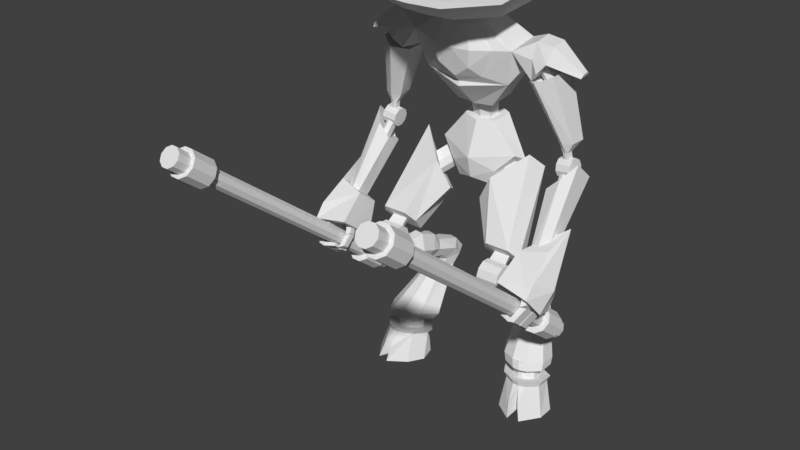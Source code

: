 # Source: manti.blend  (saved by Blender 2.79.0; exported with 4.5.12 LTS)
import bpy
from mathutils import Matrix  # noqa: F401  (used for matrix-valued properties, if any)

bpy.ops.wm.read_factory_settings(use_empty=True)
scene = bpy.context.scene
scene.name = 'Scene'

# ---- collections
col_collection_1 = bpy.data.collections.new('Collection 1'); scene.collection.children.link(col_collection_1)

# ---- world
world_world = bpy.data.worlds.new('World'); scene.world = world_world
world_world.color = (0.05088, 0.05088, 0.05088)
world_world.use_sun_shadow = False
world_world.sun_shadow_jitter_overblur = 0.0
world_world.cycles.sampling_method = 'MANUAL'

# ---- meshes
me_cylinder = bpy.data.meshes.new('Cylinder')
me_cylinder.from_pydata([(-0.8719, -1.458, -0.1945), (-0.7978, -1.186, -0.3704), (-0.8294, -1.5, -0.2427), (-0.75, -1.184, -0.348), (-0.594, -1.5, -0.06638), (-0.6129, -1.166, -0.1703), (-0.7036, -1.5, 0.1217), (-0.7212, -1.143, 0.01522), (-0.9289, -1.5, 0.2784), (-0.8727, -1.131, 0.09757), (-0.9522, -1.458, 0.09999), (-0.9498, -1.129, 0.103), (-1.071, -1.5, 0.2504), (-1.028, -1.131, 0.07151), (-1.232, -1.5, 0.01754), (-1.135, -1.143, -0.05407), (-1.228, -1.5, -0.1913), (-1.117, -1.166, -0.2547), (-0.8904, -1.5, -0.2548), (-0.8931, -1.184, -0.372), (-0.7658, -1.336, -0.3237), (-0.8767, -1.336, -0.3558), (-0.902, -1.299, 0.2278), (-1.015, -1.299, 0.2031), (-0.8757, -1.5, 0.001851), (-0.9192, -1.5, -0.01075), (-0.6549, -1.5, -0.2791), (-1.078, -1.5, -0.3626), (-0.7202, -1.129, -0.3943), (-0.7748, -1.131, -0.4198), (-0.564, -1.109, -0.1917), (-0.6874, -1.082, 0.0198), (-0.8601, -1.068, 0.1137), (-0.9481, -1.066, 0.1199), (-1.038, -1.068, 0.08399), (-1.159, -1.082, -0.0592), (-1.139, -1.109, -0.288), (-0.8834, -1.129, -0.4216), (-0.787, -1.126, -0.2886), (-0.8173, -1.127, -0.3027), (-0.7, -1.114, -0.1759), (-0.7687, -1.1, -0.05819), (-0.8648, -1.092, -0.005961), (-0.9137, -1.09, -0.002524), (-0.9635, -1.092, -0.02249), (-1.031, -1.1, -0.1021), (-1.02, -1.114, -0.2294), (-0.8777, -1.126, -0.3037), (-0.7771, -0.9641, -0.3192), (-0.8075, -0.9652, -0.3334), (-0.6902, -0.9529, -0.2065), (-0.7589, -0.9381, -0.08886), (-0.8549, -0.9303, -0.03663), (-0.9039, -0.929, -0.03319), (-0.9537, -0.9303, -0.05316), (-1.021, -0.9381, -0.1328), (-1.01, -0.9529, -0.2601), (-0.8679, -0.9641, -0.3344), (-0.7185, -0.9768, -0.4005), (-0.5667, -0.9572, -0.2038), (-0.6866, -0.9315, 0.001535), (-0.8543, -0.9178, 0.0927), (-0.9397, -0.9155, 0.0987), (-1.027, -0.9178, 0.06385), (-1.145, -0.9315, -0.07516), (-1.125, -0.9572, -0.2973), (-0.8769, -0.9768, -0.427), (-0.6759, -0.9164, -0.4593), (-0.5141, -0.8851, -0.2516), (-0.6419, -0.8457, -0.03564), (-0.8207, -0.8254, 0.05992), (-0.9117, -0.8222, 0.066), (-1.004, -0.8263, 0.02904), (-1.131, -0.8481, -0.1178), (-1.109, -0.8881, -0.3517), (-0.8448, -0.9172, -0.4877), (-0.6322, -0.3109, -0.7179), (-0.5609, -0.3276, -0.598), (-0.6264, -0.3276, -0.4399), (-0.7131, -0.3278, -0.3879), (-0.799, -0.3283, -0.4077), (-0.8549, -0.3288, -0.4926), (-0.8392, -0.3291, -0.6622), (-0.7112, -0.3113, -0.7362), (-0.8697, 0.4009, 0.2323), (-0.6079, 0.4009, 0.2323), (-0.8697, 0.31, 0.2655), (-0.6079, 0.31, 0.2655), (-0.8697, 0.256, 0.3457), (-0.6079, 0.256, 0.3457), (-0.8697, 0.2595, 0.4424), (-0.6079, 0.2595, 0.4424), (-0.8697, 0.3191, 0.5186), (-0.6079, 0.3191, 0.5186), (-0.8697, 0.4121, 0.5452), (-0.6079, 0.4121, 0.5452), (-0.8697, 0.503, 0.512), (-0.6079, 0.503, 0.512), (-0.8697, 0.557, 0.4318), (-0.6079, 0.557, 0.4318), (-0.8697, 0.5536, 0.3351), (-0.6079, 0.5536, 0.3351), (-0.8697, 0.494, 0.2589), (-0.6079, 0.494, 0.2589), (-0.5895, -0.1581, -0.8162), (-0.5056, -0.1777, -0.6467), (-0.5827, -0.2119, -0.4809), (-0.6848, -0.2121, -0.3829), (-0.786, -0.2127, -0.4202), (-0.8519, -0.2133, -0.5801), (-0.8334, -0.1794, -0.7574), (-0.6826, -0.1585, -0.8505), (-0.596, -0.01589, -0.6964), (-0.4937, -0.06109, -0.5476), (-0.5652, -0.1238, -0.389), (-0.6702, -0.1363, -0.3117), (-0.7814, -0.1339, -0.3307), (-0.8608, -0.1174, -0.4396), (-0.8616, -0.04007, -0.6794), (-0.6982, -0.01367, -0.7139), (-0.6169, 0.09272, -0.3714), (-0.5311, 0.01829, -0.2827), (-0.588, -0.07188, -0.1917), (-0.6732, -0.1024, -0.1381), (-0.7648, -0.09535, -0.1493), (-0.8315, -0.0532, -0.2215), (-0.8277, 0.04104, -0.319), (-0.7011, 0.09918, -0.3817), (-0.6048, 0.2057, -0.2634), (-0.5026, 0.07316, -0.1399), (-0.5703, -0.03866, -0.03918), (-0.6718, -0.07765, 0.022), (-0.7809, -0.06873, 0.00924), (-0.8602, -0.01494, -0.07311), (-0.8557, 0.1021, -0.1812), (-0.705, 0.2139, -0.2751), (-0.6093, 0.3037, -0.02804), (-0.4963, 0.148, 0.06756), (-0.5712, 0.01213, 0.1342), (-0.6835, -0.04057, 0.1842), (-0.804, -0.02876, 0.1741), (-0.8918, 0.04352, 0.1071), (-0.8868, 0.1862, 0.03458), (-0.7201, 0.3145, -0.0374), (-0.6338, 0.2866, 0.1856), (-0.536, 0.1912, 0.2539), (-0.6008, 0.07922, 0.3189), (-0.6979, 0.03654, 0.3653), (-0.8022, 0.04613, 0.3558), (-0.8782, 0.1047, 0.2936), (-0.8738, 0.2223, 0.2231), (-0.7297, 0.2954, 0.1769), (-0.608, 0.253, 0.3414), (-0.6516, 0.2083, 0.4408), (-0.7182, 0.201, 0.4905), (-0.7904, 0.2029, 0.4808), (-0.8436, 0.2132, 0.4149), (-0.8419, 0.2589, 0.3099), (-0.6767, 0.2866, 0.3106), (-0.6347, 0.299, 0.3618), (-0.6516, 0.2918, 0.4604), (-0.7182, 0.3233, 0.5037), (-0.7904, 0.3211, 0.4992), (-0.8436, 0.286, 0.4347), (-0.7994, 0.2862, 0.3317), (-0.743, 0.2846, 0.3075), (-0.8082, 0.468, 0.3018), (-0.7994, 0.5561, 0.1908), (-0.6528, 0.468, 0.3018), (-0.658, 0.5561, 0.1908), (-0.623, 0.528, 0.3555), (-0.6309, 0.6161, 0.2445), (-0.8379, 0.528, 0.3555), (-0.5368, 0.4546, 0.09686), (-0.912, 0.4546, 0.09686), (-0.3745, 0.8714, -0.3068), (-0.6984, 1.095, -0.4743), (-0.4944, 0.6219, 0.2464), (-0.5752, 0.7386, 0.3508), (-0.6066, 0.6247, 0.2492), (-0.8736, 0.7386, 0.3508), (-0.9544, 0.6219, 0.2464), (-0.8265, 0.6161, 0.2445), (-0.3694, 1.348, 0.01908), (-0.2059, 1.038, -0.02886), (-0.8082, 1.47, -0.4031), (-0.6994, 1.628, -0.2454), (-0.464, 1.08, -0.192), (-0.5856, 1.183, -0.2841), (-0.4421, 1.167, -0.1451), (-0.4625, 1.257, -0.1395), (-0.5592, 1.34, -0.2128), (-0.5911, 1.293, -0.258), (-0.3509, 1.18, -0.3474), (-0.4725, 1.283, -0.4395), (-0.329, 1.267, -0.3005), (-0.3494, 1.357, -0.2949), (-0.4461, 1.44, -0.3681), (-0.478, 1.393, -0.4134), (-0.2927, 1.062, -0.4053), (-0.5467, 1.28, -0.5195), (-0.247, 1.123, -0.2553), (-0.2897, 1.331, -0.1842), (-0.4916, 1.542, -0.275), (-0.5582, 1.48, -0.3952), (-0.208, 1.891, -0.2823), (-0.2338, 1.932, -0.5038), (-0.2375, 2.106, -0.1654), (-0.2719, 2.173, -0.4494), (-0.5396, 2.457, -0.00482), (-0.5396, 2.537, -0.3849), (-0.6295, 2.871, 0.09957), (-0.6295, 2.936, -0.3004), (-0.1959, 2.64, 0.2527), (-0.2919, 2.529, 0.1283), (-0.4445, 2.854, 0.1674), (-0.228, 2.844, 0.2876), (-0.2433, 2.554, -0.5785), (-0.2288, 2.954, -0.4998), (-0.1523, 2.194, -0.5281), (-0.3075, 3.123, 0.1032), (-0.2913, 3.174, -0.1895), (-0.1446, 3.204, -0.3513), (-0.1441, 3.097, 0.2219), (-0.2281, 3.112, 0.1529), (-0.8868, 3.044, -0.1822), (-0.8868, 3.011, 0.0156), (-0.2127, 3.132, 0.05127), (-0.2014, 3.167, -0.1517), (-0.0997, 3.188, -0.2639), (-0.09934, 3.114, 0.1336), (-0.8571, 2.645, -0.2836), (-0.2128, 3.027, 0.03173), (-0.2016, 3.062, -0.1712), (-0.09983, 3.083, -0.2834), (-0.09947, 3.009, 0.1141), (-0.8571, 2.595, 0.04853), (-0.6864, 2.654, -0.04799), (-0.6864, 2.692, -0.2561), (-1.048, 2.814, 0.09282), (-1.077, 2.989, 0.005082), (-1.077, 3.019, -0.1807), (-1.048, 2.88, -0.313), (-0.8915, 2.645, -0.03756), (-0.8915, 2.677, -0.23), (-1.013, 2.79, -0.01303), (-1.013, 2.822, -0.2055), (-0.9523, 2.755, -0.2561), (-0.9523, 2.712, 0.01309), (-0.9523, 2.768, -0.3564), (-0.9523, 2.699, 0.1194), (-0.872, 2.867, -0.2571), (-0.872, 2.827, 0.07765), (-0.8227, 2.702, -0.02841), (-0.8227, 2.733, -0.2209), (-0.9443, 2.847, -0.003886), (-0.9443, 2.878, -0.1963), (-0.8835, 2.768, 0.02224), (-0.8835, 2.812, -0.247), (-1.378, 2.702, -0.05183), (-1.389, 2.744, -0.08398), (-1.389, 2.755, -0.1521), (-1.378, 2.727, -0.2005), (-0.8425, 2.73, -0.05582), (-0.8425, 2.751, -0.1854), (-0.9245, 2.828, -0.0393), (-0.9245, 2.849, -0.1689), (-0.8835, 2.775, -0.0217), (-0.8835, 2.804, -0.203), (-0.9495, 2.56, -0.07715), (-0.9589, 2.578, -0.2069), (-1.068, 2.608, -0.0614), (-1.077, 2.626, -0.1912), (-1.007, 2.581, -0.04339), (-1.02, 2.606, -0.2249), (-0.7943, 2.569, -0.008047), (-0.8142, 2.586, -0.3094), (-1.116, 2.691, 0.05336), (-1.138, 2.717, -0.2726), (-0.9538, 2.61, 0.1486), (-0.9911, 2.645, -0.4169), (-1.081, 1.913, -0.1931), (-1.098, 1.923, -0.3684), (-1.276, 1.929, -0.1693), (-1.293, 1.939, -0.3412), (-1.173, 1.917, -0.1211), (-1.201, 1.935, -0.4149), (-1.24, 1.693, -0.2588), (-1.204, 1.691, -0.2685), (-1.172, 1.683, -0.2699), (-1.166, 1.676, -0.1986), (-1.197, 1.679, -0.1871), (-1.234, 1.687, -0.1889), (-1.189, 1.813, -0.2647), (-1.181, 1.802, -0.1756), (-1.22, 1.816, -0.2487), (-1.214, 1.809, -0.1788), (-1.152, 1.806, -0.2597), (-1.146, 1.799, -0.1884), (-1.293, 1.644, -0.3425), (-1.119, 1.621, -0.3452), (-1.302, 1.575, -0.3259), (-1.128, 1.552, -0.3286), (-1.308, 1.53, -0.2719), (-1.133, 1.506, -0.2746), (-1.307, 1.524, -0.2011), (-1.133, 1.501, -0.2038), (-1.301, 1.561, -0.1405), (-1.127, 1.537, -0.1432), (-1.292, 1.626, -0.1133), (-1.118, 1.602, -0.116), (-1.283, 1.694, -0.1299), (-1.109, 1.671, -0.1326), (-1.278, 1.74, -0.1839), (-1.103, 1.717, -0.1866), (-1.279, 1.746, -0.2547), (-1.104, 1.722, -0.2574), (-1.284, 1.709, -0.3153), (-1.11, 1.686, -0.318), (-1.249, 1.582, -0.002788), (-1.291, 0.8372, 0.4805), (-1.097, 1.432, 0.01428), (-1.216, 0.8153, 0.4714), (-1.09, 1.357, -0.1587), (-1.232, 0.6939, 0.3063), (-1.236, 1.324, -0.2776), (-1.326, 0.693, 0.2889), (-1.39, 1.526, -0.3688), (-1.388, 0.7417, 0.3389), (-1.367, 1.724, -0.1552), (-1.379, 0.8153, 0.4388), (-1.223, 1.447, -0.02175), (-1.174, 1.428, -0.04032), (-1.181, 1.377, -0.1099), (-1.233, 1.368, -0.1285), (-1.273, 1.39, -0.1053), (-1.267, 1.435, -0.04498), (-1.205, 1.609, -0.143), (-1.156, 1.591, -0.1616), (-1.163, 1.539, -0.2312), (-1.215, 1.531, -0.2498), (-1.255, 1.553, -0.2265), (-1.25, 1.597, -0.1662), (-1.118, 0.6887, 0.2505), (-1.079, 0.3129, 0.4081), (-1.118, 0.8923, 0.5128), (-1.079, 0.6461, 0.8376), (-1.442, 0.7605, 0.181), (-1.48, 0.255, 0.453), (-1.442, 0.964, 0.4434), (-1.48, 0.5882, 0.8825), (-0.121, 3.036, -0.01857), (-0.1145, 3.056, -0.1346), (-0.05636, 3.068, -0.1988), (-0.05615, 3.025, 0.02851), (-0.1206, 3.309, 0.03237), (-0.1141, 3.329, -0.0837), (-0.05597, 3.341, -0.1479), (-0.05577, 3.299, 0.07945), (-0.3143, 3.278, 0.681), (-0.3154, 3.368, -0.8019), (-0.6268, 3.343, -0.3833), (-0.6612, 3.3, 0.3739), (-0.3952, 3.472, 1.003), (-0.7969, 3.595, -0.3366), (-0.3967, 3.643, -0.8634), (-0.8412, 3.511, 0.6173), (-0.3213, 3.502, 0.8492), (-0.6485, 3.582, -0.2417), (-0.3225, 3.614, -0.6708), (-0.6846, 3.528, 0.5353), (-0.3219, 3.359, 0.7586), (-0.6491, 3.414, -0.3559), (-0.323, 3.435, -0.7943), (-0.6851, 3.378, 0.4369), (-0.1165, 1.891, -0.3212), (-0.1309, 1.922, -0.4446), (-0.133, 2.116, -0.2559), (-0.1522, 2.155, -0.4144), (-0.08542, 2.168, -0.4583), (-1.122, 0.3584, 0.4866), (-1.436, 0.3197, 0.5166), (-1.436, 0.5427, 0.8041), (-1.122, 0.5815, 0.7741), (-1.17, 0.5989, 0.4129), (-1.419, 0.5989, 0.4129), (-1.419, 0.7547, 0.6137), (-1.17, 0.7547, 0.6137), (-1.549, 0.3671, 0.7101), (-1.486, 0.4184, 0.3349), (-1.486, 0.7433, 0.7537), (-1.48, 1.108, 0.08803), (-1.596, 0.5939, 0.5342), (-1.296, 0.1174, 0.2769), (-1.296, 1.931, 2.615), (-1.234, 1.93, 2.616), (-1.234, 0.1161, 0.2779), (-1.185, 1.9, 2.639), (-1.185, 0.0861, 0.3012), (-1.167, 1.853, 2.676), (-1.167, 0.03885, 0.3378), (-1.188, 1.806, 2.712), (-1.188, -0.007606, 0.3739), (-1.239, 1.778, 2.733), (-1.239, -0.03553, 0.3955), (-1.301, 1.779, 2.732), (-1.301, -0.03426, 0.3945), (-1.351, 1.809, 2.709), (-1.351, -0.004277, 0.3713), (-1.369, 1.857, 2.673), (-1.369, 0.04297, 0.3346), (-1.348, 1.903, 2.636), (-1.348, 0.08943, 0.2986), (-1.303, -0.07046, -0.0004326), (-1.227, -0.07202, 0.0007744), (-1.127, -0.08732, 0.01265), (-1.166, -0.1087, 0.02923), (-1.211, -0.03645, -0.02682), (-1.144, -0.1665, 0.07407), (-1.17, -0.2233, 0.1182), (-1.233, -0.2575, 0.1447), (-1.404, -0.08167, 0.008263), (-1.366, -0.1046, 0.02607), (-1.309, -0.256, 0.1435), (-1.391, -0.1615, 0.07017), (-1.439, -0.1605, 0.06941), (-1.369, -0.2193, 0.115), (-1.219, -0.2937, 0.1727), (-1.132, -0.2463, 0.136), (-1.211, 2.187, 2.839), (-1.316, 2.189, 2.838), (-1.316, 1.984, 2.574), (-1.127, 2.136, 2.879), (-1.097, 2.056, 2.941), (-1.132, 1.977, 3.002), (-1.219, 1.93, 3.039), (-1.325, 1.932, 3.037), (-1.409, 1.983, 2.998), (-1.439, 2.063, 2.936), (-1.404, 2.142, 2.874), (-1.211, 1.982, 2.575), (-1.127, 1.931, 2.615), (-1.097, 1.851, 2.677), (-1.132, 1.772, 2.738), (-1.219, 1.725, 2.775), (-1.325, 1.727, 2.773), (-1.409, 1.778, 2.734), (-1.439, 1.858, 2.671), (-1.404, 1.937, 2.61), (-1.316, -0.03429, -0.02849), (-1.211, 0.1684, 0.2373), (-1.127, 0.1176, 0.2768), (-1.097, -0.1675, 0.07483), (-1.097, 0.03742, 0.3389), (-1.132, -0.0414, 0.4001), (-1.219, -0.08878, 0.4368), (-1.325, -0.2915, 0.1711), (-1.325, -0.08663, 0.4352), (-1.409, -0.2407, 0.1316), (-1.409, -0.03575, 0.3957), (-1.439, 0.0444, 0.3335), (-1.404, 0.1232, 0.2724), (-1.316, 0.1706, 0.2356), (-1.227, 2.152, 2.867), (-1.303, 2.153, 2.866), (-1.166, 2.115, 2.895), (-1.144, 2.057, 2.94), (-1.17, 2.0, 2.984), (-1.233, 1.966, 3.011), (-1.309, 1.968, 3.01), (-1.369, 2.004, 2.981), (-1.391, 2.062, 2.936), (-1.366, 2.119, 2.892), (-1.303, -0.1788, -0.1401), (-1.227, -0.1804, -0.1389), (-1.166, -0.2171, -0.1104), (-1.144, -0.2749, -0.06561), (-1.17, -0.3317, -0.02151), (-1.233, -0.3659, 0.004992), (-1.309, -0.3643, 0.003786), (-1.369, -0.3276, -0.02467), (-1.391, -0.2698, -0.06951), (-1.366, -0.213, -0.1136), (-1.227, 2.26, 3.007), (-1.303, 2.261, 3.005), (-1.166, 2.223, 3.035), (-1.144, 2.165, 3.08), (-1.17, 2.109, 3.124), (-1.233, 2.074, 3.15), (-1.309, 2.076, 3.149), (-1.369, 2.113, 3.121), (-1.391, 2.17, 3.076), (-1.366, 2.227, 3.032), (-1.443, 0.4954, 0.8192), (-1.354, 0.8061, 0.5782), (-1.443, 0.4014, 0.6982), (-1.354, 0.7122, 0.4571), (-1.385, 0.4635, 0.844), (-1.296, 0.7743, 0.6029), (-1.385, 0.3696, 0.7229), (-1.296, 0.6803, 0.4818), (-1.382, 0.3232, 0.9461), (-1.461, 0.4706, 0.8385), (-1.382, 0.2358, 0.8334), (-1.461, 0.3767, 0.7174), (-1.308, 0.3134, 0.9538), (-1.387, 0.4607, 0.8461), (-1.308, 0.2259, 0.841), (-1.387, 0.3668, 0.725), (-1.18, 0.3285, 0.9019), (-1.306, 0.3068, 0.9429), (-1.18, 0.2799, 0.8393), (-1.306, 0.2348, 0.8501), (-1.182, 0.356, 0.8806), (-1.328, 0.3449, 0.9133), (-1.182, 0.3074, 0.8179), (-1.328, 0.273, 0.8205), (-1.443, 0.3938, 0.6884), (-1.354, 0.7045, 0.4473), (-1.443, 0.2999, 0.5673), (-1.354, 0.6106, 0.3262), (-1.385, 0.362, 0.7131), (-1.296, 0.6727, 0.472), (-1.385, 0.268, 0.592), (-1.296, 0.5788, 0.3509), (-1.382, 0.2217, 0.8152), (-1.461, 0.369, 0.7076), (-1.382, 0.1342, 0.7025), (-1.461, 0.2751, 0.5865), (-1.308, 0.2118, 0.8229), (-1.387, 0.3592, 0.7152), (-1.308, 0.1243, 0.7101), (-1.387, 0.2652, 0.5941), (-1.18, 0.227, 0.771), (-1.306, 0.2053, 0.812), (-1.18, 0.1784, 0.7084), (-1.306, 0.1333, 0.7192), (-1.182, 0.2544, 0.7497), (-1.328, 0.2434, 0.7824), (-1.182, 0.2059, 0.687), (-1.328, 0.1714, 0.6896), (-1.101, 0.3949, 0.6456), (-1.216, 0.6239, 0.468), (-1.101, 0.446, 0.7114), (-1.216, 0.675, 0.5338), (-1.155, 0.3668, 0.6675), (-1.271, 0.5958, 0.4898), (-1.155, 0.4179, 0.7333), (-1.271, 0.6468, 0.5556), (-1.115, 0.266, 0.7493), (-1.096, 0.3896, 0.6498), (-1.115, 0.3135, 0.8106), (-1.096, 0.4407, 0.7156), (-1.18, 0.2362, 0.7724), (-1.16, 0.3599, 0.6728), (-1.18, 0.2838, 0.8337), (-1.16, 0.4109, 0.7386), (0.8719, -1.458, -0.1945), (0.7978, -1.186, -0.3704), (0.8294, -1.5, -0.2427), (0.75, -1.184, -0.348), (0.594, -1.5, -0.06638), (0.6129, -1.166, -0.1703), (0.7036, -1.5, 0.1217), (0.7212, -1.143, 0.01522), (0.9289, -1.5, 0.2784), (0.8727, -1.131, 0.09757), (0.9522, -1.458, 0.09999), (0.9498, -1.129, 0.103), (1.071, -1.5, 0.2504), (1.028, -1.131, 0.07151), (1.232, -1.5, 0.01754), (1.135, -1.143, -0.05407), (1.228, -1.5, -0.1913), (1.117, -1.166, -0.2547), (0.8904, -1.5, -0.2548), (0.8931, -1.184, -0.372), (0.7658, -1.336, -0.3237), (0.8767, -1.336, -0.3558), (0.902, -1.299, 0.2278), (1.015, -1.299, 0.2031), (0.8757, -1.5, 0.001851), (0.9192, -1.5, -0.01075), (0.6549, -1.5, -0.2791), (1.078, -1.5, -0.3626), (0.7202, -1.129, -0.3943), (0.7748, -1.131, -0.4198), (0.564, -1.109, -0.1917), (0.6874, -1.082, 0.0198), (0.8601, -1.068, 0.1137), (0.9481, -1.066, 0.1199), (1.038, -1.068, 0.08399), (1.159, -1.082, -0.0592), (1.139, -1.109, -0.288), (0.8834, -1.129, -0.4216), (0.787, -1.126, -0.2886), (0.8173, -1.127, -0.3027), (0.7, -1.114, -0.1759), (0.7687, -1.1, -0.05819), (0.8648, -1.092, -0.005961), (0.9137, -1.09, -0.002524), (0.9635, -1.092, -0.02249), (1.031, -1.1, -0.1021), (1.02, -1.114, -0.2294), (0.8777, -1.126, -0.3037), (0.7771, -0.9641, -0.3192), (0.8075, -0.9652, -0.3334), (0.6902, -0.9529, -0.2065), (0.7589, -0.9381, -0.08886), (0.8549, -0.9303, -0.03663), (0.9039, -0.929, -0.03319), (0.9537, -0.9303, -0.05316), (1.021, -0.9381, -0.1328), (1.01, -0.9529, -0.2601), (0.8679, -0.9641, -0.3344), (0.7185, -0.9768, -0.4005), (0.5667, -0.9572, -0.2038), (0.6866, -0.9315, 0.001535), (0.8543, -0.9178, 0.0927), (0.9397, -0.9155, 0.0987), (1.027, -0.9178, 0.06385), (1.145, -0.9315, -0.07516), (1.125, -0.9572, -0.2973), (0.8769, -0.9768, -0.427), (0.6759, -0.9164, -0.4593), (0.5141, -0.8851, -0.2516), (0.6419, -0.8457, -0.03564), (0.8207, -0.8254, 0.05992), (0.9117, -0.8222, 0.066), (1.004, -0.8263, 0.02904), (1.131, -0.8481, -0.1178), (1.109, -0.8881, -0.3517), (0.8448, -0.9172, -0.4877), (0.6322, -0.3109, -0.7179), (0.5609, -0.3276, -0.598), (0.6264, -0.3276, -0.4399), (0.7131, -0.3278, -0.3879), (0.799, -0.3283, -0.4077), (0.8549, -0.3288, -0.4926), (0.8392, -0.3291, -0.6622), (0.7112, -0.3113, -0.7362), (0.8697, 0.4009, 0.2323), (0.6079, 0.4009, 0.2323), (0.8697, 0.31, 0.2655), (0.6079, 0.31, 0.2655), (0.8697, 0.256, 0.3457), (0.6079, 0.256, 0.3457), (0.8697, 0.2595, 0.4424), (0.6079, 0.2595, 0.4424), (0.8697, 0.3191, 0.5186), (0.6079, 0.3191, 0.5186), (0.8697, 0.4121, 0.5452), (0.6079, 0.4121, 0.5452), (0.8697, 0.503, 0.512), (0.6079, 0.503, 0.512), (0.8697, 0.557, 0.4318), (0.6079, 0.557, 0.4318), (0.8697, 0.5536, 0.3351), (0.6079, 0.5536, 0.3351), (0.8697, 0.494, 0.2589), (0.6079, 0.494, 0.2589), (0.5895, -0.1581, -0.8162), (0.5056, -0.1777, -0.6467), (0.5827, -0.2119, -0.4809), (0.6848, -0.2121, -0.3829), (0.786, -0.2127, -0.4202), (0.8519, -0.2133, -0.5801), (0.8334, -0.1794, -0.7574), (0.6826, -0.1585, -0.8505), (0.596, -0.01589, -0.6964), (0.4937, -0.06109, -0.5476), (0.5652, -0.1238, -0.389), (0.6702, -0.1363, -0.3117), (0.7814, -0.1339, -0.3307), (0.8608, -0.1174, -0.4396), (0.8616, -0.04007, -0.6794), (0.6982, -0.01367, -0.7139), (0.6169, 0.09272, -0.3714), (0.5311, 0.01829, -0.2827), (0.588, -0.07188, -0.1917), (0.6732, -0.1024, -0.1381), (0.7648, -0.09535, -0.1493), (0.8315, -0.0532, -0.2215), (0.8277, 0.04104, -0.319), (0.7011, 0.09918, -0.3817), (0.6048, 0.2057, -0.2634), (0.5026, 0.07316, -0.1399), (0.5703, -0.03866, -0.03918), (0.6718, -0.07765, 0.022), (0.7809, -0.06873, 0.00924), (0.8602, -0.01494, -0.07311), (0.8557, 0.1021, -0.1812), (0.705, 0.2139, -0.2751), (0.6093, 0.3037, -0.02804), (0.4963, 0.148, 0.06756), (0.5712, 0.01213, 0.1342), (0.6835, -0.04057, 0.1842), (0.804, -0.02876, 0.1741), (0.8918, 0.04352, 0.1071), (0.8868, 0.1862, 0.03458), (0.7201, 0.3145, -0.0374), (0.6338, 0.2866, 0.1856), (0.536, 0.1912, 0.2539), (0.6008, 0.07922, 0.3189), (0.6979, 0.03654, 0.3653), (0.8022, 0.04613, 0.3558), (0.8782, 0.1047, 0.2936), (0.8738, 0.2223, 0.2231), (0.7297, 0.2954, 0.1769), (0.608, 0.253, 0.3414), (0.6516, 0.2083, 0.4408), (0.7182, 0.201, 0.4905), (0.7904, 0.2029, 0.4808), (0.8436, 0.2132, 0.4149), (0.8419, 0.2589, 0.3099), (0.6767, 0.2866, 0.3106), (0.6347, 0.299, 0.3618), (0.6516, 0.2918, 0.4604), (0.7182, 0.3233, 0.5037), (0.7904, 0.3211, 0.4992), (0.8436, 0.286, 0.4347), (0.7994, 0.2862, 0.3317), (0.743, 0.2846, 0.3075), (0.8082, 0.468, 0.3018), (0.7994, 0.5561, 0.1908), (0.6528, 0.468, 0.3018), (0.658, 0.5561, 0.1908), (0.623, 0.528, 0.3555), (0.6309, 0.6161, 0.2445), (0.8379, 0.528, 0.3555), (0.5368, 0.4546, 0.09686), (0.912, 0.4546, 0.09686), (0.3745, 0.8714, -0.3068), (0.6984, 1.095, -0.4743), (0.4944, 0.6219, 0.2464), (0.5752, 0.7386, 0.3508), (0.6066, 0.6247, 0.2492), (0.8736, 0.7386, 0.3508), (0.9544, 0.6219, 0.2464), (0.8265, 0.6161, 0.2445), (0.3694, 1.348, 0.01908), (0.2059, 1.038, -0.02886), (0.8082, 1.47, -0.4031), (0.6994, 1.628, -0.2454), (0.464, 1.08, -0.192), (0.5856, 1.183, -0.2841), (0.4421, 1.167, -0.1451), (0.4625, 1.257, -0.1395), (0.5592, 1.34, -0.2128), (0.5911, 1.293, -0.258), (0.3509, 1.18, -0.3474), (0.4725, 1.283, -0.4395), (0.329, 1.267, -0.3005), (0.3494, 1.357, -0.2949), (0.4461, 1.44, -0.3681), (0.478, 1.393, -0.4134), (0.2927, 1.062, -0.4053), (0.5467, 1.28, -0.5195), (0.247, 1.123, -0.2553), (0.2897, 1.331, -0.1842), (0.4916, 1.542, -0.275), (0.5582, 1.48, -0.3952), (0.0, 1.388, -0.6825), (0.0, 1.711, -0.7053), (0.0, 1.205, -0.123), (0.0, 1.458, -0.06163), (0.208, 1.891, -0.2823), (0.2338, 1.932, -0.5038), (0.0, 1.865, -0.2064), (0.0, 1.959, -0.5941), (0.2375, 2.106, -0.1654), (0.2719, 2.173, -0.4494), (0.0, 2.089, -0.1462), (0.0, 2.204, -0.5542), (0.5396, 2.457, -0.00482), (0.5396, 2.537, -0.3849), (0.0, 2.371, 0.1548), (0.0, 2.556, -0.6163), (0.0, 2.952, -0.5387), (0.6295, 2.871, 0.09957), (0.6295, 2.936, -0.3004), (0.0, 2.836, 0.3005), (0.0, 2.504, 0.2144), (0.0, 2.422, 0.1322), (0.1959, 2.64, 0.2527), (0.2919, 2.529, 0.1283), (0.4445, 2.854, 0.1674), (0.228, 2.844, 0.2876), (0.2433, 2.554, -0.5785), (0.2288, 2.954, -0.4998), (0.1523, 2.194, -0.5281), (0.3075, 3.123, 0.1032), (0.2913, 3.174, -0.1895), (0.1446, 3.204, -0.3513), (0.0, 3.21, -0.3638), (0.0, 3.094, 0.2314), (0.1441, 3.097, 0.2219), (0.2281, 3.112, 0.1529), (0.8868, 3.044, -0.1822), (0.8868, 3.011, 0.0156), (0.2127, 3.132, 0.05127), (0.2014, 3.167, -0.1517), (0.0997, 3.188, -0.2639), (0.0, 3.192, -0.2726), (0.0, 3.112, 0.1401), (0.09934, 3.114, 0.1336), (0.8571, 2.645, -0.2836), (0.2128, 3.027, 0.03173), (0.2016, 3.062, -0.1712), (0.09983, 3.083, -0.2834), (0.0, 3.087, -0.2922), (0.0, 3.007, 0.1206), (0.09947, 3.009, 0.1141), (0.8571, 2.595, 0.04853), (0.6864, 2.654, -0.04799), (0.6864, 2.692, -0.2561), (1.048, 2.814, 0.09282), (1.077, 2.989, 0.005082), (1.077, 3.019, -0.1807), (1.048, 2.88, -0.313), (0.8915, 2.645, -0.03756), (0.8915, 2.677, -0.23), (1.013, 2.79, -0.01303), (1.013, 2.822, -0.2055), (0.9523, 2.755, -0.2561), (0.9523, 2.712, 0.01309), (0.9523, 2.768, -0.3564), (0.9523, 2.699, 0.1194), (0.872, 2.867, -0.2571), (0.872, 2.827, 0.07765), (0.8227, 2.702, -0.02841), (0.8227, 2.733, -0.2209), (0.9443, 2.847, -0.003886), (0.9443, 2.878, -0.1963), (0.8835, 2.768, 0.02224), (0.8835, 2.812, -0.247), (1.378, 2.702, -0.05183), (1.389, 2.744, -0.08398), (1.389, 2.755, -0.1521), (1.378, 2.727, -0.2005), (0.8425, 2.73, -0.05582), (0.8425, 2.751, -0.1854), (0.9245, 2.828, -0.0393), (0.9245, 2.849, -0.1689), (0.8835, 2.775, -0.0217), (0.8835, 2.804, -0.203), (0.9495, 2.56, -0.07715), (0.9589, 2.578, -0.2069), (1.068, 2.608, -0.0614), (1.077, 2.626, -0.1912), (1.007, 2.581, -0.04339), (1.02, 2.606, -0.2249), (0.7943, 2.569, -0.008047), (0.8142, 2.586, -0.3094), (1.116, 2.691, 0.05336), (1.138, 2.717, -0.2726), (0.9538, 2.61, 0.1486), (0.9911, 2.645, -0.4169), (1.081, 1.913, -0.1931), (1.098, 1.923, -0.3684), (1.276, 1.929, -0.1693), (1.293, 1.939, -0.3412), (1.173, 1.917, -0.1211), (1.201, 1.935, -0.4149), (1.24, 1.693, -0.2588), (1.204, 1.691, -0.2685), (1.172, 1.683, -0.2699), (1.166, 1.676, -0.1986), (1.197, 1.679, -0.1871), (1.234, 1.687, -0.1889), (1.189, 1.813, -0.2647), (1.181, 1.802, -0.1756), (1.22, 1.816, -0.2487), (1.214, 1.809, -0.1788), (1.152, 1.806, -0.2597), (1.146, 1.799, -0.1884), (1.293, 1.644, -0.3425), (1.119, 1.621, -0.3452), (1.302, 1.575, -0.3259), (1.128, 1.552, -0.3286), (1.308, 1.53, -0.2719), (1.133, 1.506, -0.2746), (1.307, 1.524, -0.2011), (1.133, 1.501, -0.2038), (1.301, 1.561, -0.1405), (1.127, 1.537, -0.1432), (1.292, 1.626, -0.1133), (1.118, 1.602, -0.116), (1.283, 1.694, -0.1299), (1.109, 1.671, -0.1326), (1.278, 1.74, -0.1839), (1.103, 1.717, -0.1866), (1.279, 1.746, -0.2547), (1.104, 1.722, -0.2574), (1.284, 1.709, -0.3153), (1.11, 1.686, -0.318), (1.249, 1.582, -0.002788), (1.291, 0.8372, 0.4805), (1.097, 1.432, 0.01428), (1.216, 0.8153, 0.4714), (1.09, 1.357, -0.1587), (1.232, 0.6939, 0.3063), (1.236, 1.324, -0.2776), (1.326, 0.693, 0.2889), (1.39, 1.526, -0.3688), (1.388, 0.7417, 0.3389), (1.367, 1.724, -0.1552), (1.379, 0.8153, 0.4388), (1.223, 1.447, -0.02175), (1.174, 1.428, -0.04032), (1.181, 1.377, -0.1099), (1.233, 1.368, -0.1285), (1.273, 1.39, -0.1053), (1.267, 1.435, -0.04498), (1.205, 1.609, -0.143), (1.156, 1.591, -0.1616), (1.163, 1.539, -0.2312), (1.215, 1.531, -0.2498), (1.255, 1.553, -0.2265), (1.25, 1.597, -0.1662), (1.118, 0.6887, 0.2505), (1.079, 0.3129, 0.4081), (1.118, 0.8923, 0.5128), (1.079, 0.6461, 0.8376), (1.442, 0.7605, 0.181), (1.48, 0.255, 0.453), (1.442, 0.964, 0.4434), (1.48, 0.5882, 0.8825), (0.121, 3.036, -0.01857), (0.1145, 3.056, -0.1346), (0.05636, 3.068, -0.1988), (0.0, 3.07, -0.2038), (0.0, 3.024, 0.03225), (0.05615, 3.025, 0.02851), (0.1206, 3.309, 0.03237), (0.1141, 3.329, -0.0837), (0.05597, 3.341, -0.1479), (0.0, 3.343, -0.1529), (0.0, 3.297, 0.08319), (0.05577, 3.299, 0.07945), (0.3143, 3.278, 0.681), (0.0, 3.276, 0.7054), (0.0, 3.373, -0.8344), (0.3154, 3.368, -0.8019), (0.6268, 3.343, -0.3833), (0.6612, 3.3, 0.3739), (0.0, 3.467, 1.033), (0.3952, 3.472, 1.003), (0.7969, 3.595, -0.3366), (0.3967, 3.643, -0.8634), (0.0, 3.65, -0.9032), (0.8412, 3.511, 0.6173), (0.0, 3.499, 0.8738), (0.3213, 3.502, 0.8492), (0.6485, 3.582, -0.2417), (0.3225, 3.614, -0.6708), (0.0, 3.619, -0.7033), (0.6846, 3.528, 0.5353), (0.0, 3.357, 0.7841), (0.3219, 3.359, 0.7586), (0.6491, 3.414, -0.3559), (0.323, 3.435, -0.7943), (0.0, 3.439, -0.8283), (0.6851, 3.378, 0.4369), (0.1165, 1.891, -0.3212), (0.1309, 1.922, -0.4446), (0.0, 1.886, -0.2826), (0.0, 1.928, -0.4851), (0.133, 2.116, -0.2559), (0.1522, 2.155, -0.4144), (0.0, 2.107, -0.2452), (0.0, 2.177, -0.4728), (0.08542, 2.168, -0.4583), (1.122, 0.3584, 0.4866), (1.436, 0.3197, 0.5166), (1.436, 0.5427, 0.8041), (1.122, 0.5815, 0.7741), (1.17, 0.5989, 0.4129), (1.419, 0.5989, 0.4129), (1.419, 0.7547, 0.6137), (1.17, 0.7547, 0.6137), (1.549, 0.3671, 0.7101), (1.486, 0.4184, 0.3349), (1.486, 0.7433, 0.7537), (1.48, 1.108, 0.08803), (1.596, 0.5939, 0.5342), (1.296, 0.1174, 0.2769), (1.296, 1.931, 2.615), (1.234, 1.93, 2.616), (1.234, 0.1161, 0.2779), (1.185, 1.9, 2.639), (1.185, 0.0861, 0.3012), (1.167, 1.853, 2.676), (1.167, 0.03885, 0.3378), (1.188, 1.806, 2.712), (1.188, -0.007606, 0.3739), (1.239, 1.778, 2.733), (1.239, -0.03553, 0.3955), (1.301, 1.779, 2.732), (1.301, -0.03426, 0.3945), (1.351, 1.809, 2.709), (1.351, -0.004277, 0.3713), (1.369, 1.857, 2.673), (1.369, 0.04297, 0.3346), (1.348, 1.903, 2.636), (1.348, 0.08943, 0.2986), (1.303, -0.07046, -0.0004326), (1.227, -0.07202, 0.0007744), (1.127, -0.08732, 0.01265), (1.166, -0.1087, 0.02923), (1.211, -0.03645, -0.02682), (1.144, -0.1665, 0.07407), (1.17, -0.2233, 0.1182), (1.233, -0.2575, 0.1447), (1.404, -0.08167, 0.008263), (1.366, -0.1046, 0.02607), (1.309, -0.256, 0.1435), (1.391, -0.1615, 0.07017), (1.439, -0.1605, 0.06941), (1.369, -0.2193, 0.115), (1.219, -0.2937, 0.1727), (1.132, -0.2463, 0.136), (1.211, 2.187, 2.839), (1.316, 2.189, 2.838), (1.316, 1.984, 2.574), (1.127, 2.136, 2.879), (1.097, 2.056, 2.941), (1.132, 1.977, 3.002), (1.219, 1.93, 3.039), (1.325, 1.932, 3.037), (1.409, 1.983, 2.998), (1.439, 2.063, 2.936), (1.404, 2.142, 2.874), (1.211, 1.982, 2.575), (1.127, 1.931, 2.615), (1.097, 1.851, 2.677), (1.132, 1.772, 2.738), (1.219, 1.725, 2.775), (1.325, 1.727, 2.773), (1.409, 1.778, 2.734), (1.439, 1.858, 2.671), (1.404, 1.937, 2.61), (1.316, -0.03429, -0.02849), (1.211, 0.1684, 0.2373), (1.127, 0.1176, 0.2768), (1.097, -0.1675, 0.07483), (1.097, 0.03742, 0.3389), (1.132, -0.0414, 0.4001), (1.219, -0.08878, 0.4368), (1.325, -0.2915, 0.1711), (1.325, -0.08663, 0.4352), (1.409, -0.2407, 0.1316), (1.409, -0.03575, 0.3957), (1.439, 0.0444, 0.3335), (1.404, 0.1232, 0.2724), (1.316, 0.1706, 0.2356), (1.227, 2.152, 2.867), (1.303, 2.153, 2.866), (1.166, 2.115, 2.895), (1.144, 2.057, 2.94), (1.17, 2.0, 2.984), (1.233, 1.966, 3.011), (1.309, 1.968, 3.01), (1.369, 2.004, 2.981), (1.391, 2.062, 2.936), (1.366, 2.119, 2.892), (1.303, -0.1788, -0.1401), (1.227, -0.1804, -0.1389), (1.166, -0.2171, -0.1104), (1.144, -0.2749, -0.06561), (1.17, -0.3317, -0.02151), (1.233, -0.3659, 0.004992), (1.309, -0.3643, 0.003786), (1.369, -0.3276, -0.02467), (1.391, -0.2698, -0.06951), (1.366, -0.213, -0.1136), (1.227, 2.26, 3.007), (1.303, 2.261, 3.005), (1.166, 2.223, 3.035), (1.144, 2.165, 3.08), (1.17, 2.109, 3.124), (1.233, 2.074, 3.15), (1.309, 2.076, 3.149), (1.369, 2.113, 3.121), (1.391, 2.17, 3.076), (1.366, 2.227, 3.032), (1.443, 0.4954, 0.8192), (1.354, 0.8061, 0.5782), (1.443, 0.4014, 0.6982), (1.354, 0.7122, 0.4571), (1.385, 0.4635, 0.844), (1.296, 0.7743, 0.6029), (1.385, 0.3696, 0.7229), (1.296, 0.6803, 0.4818), (1.382, 0.3232, 0.9461), (1.461, 0.4706, 0.8385), (1.382, 0.2358, 0.8334), (1.461, 0.3767, 0.7174), (1.308, 0.3134, 0.9538), (1.387, 0.4607, 0.8461), (1.308, 0.2259, 0.841), (1.387, 0.3668, 0.725), (1.18, 0.3285, 0.9019), (1.306, 0.3068, 0.9429), (1.18, 0.2799, 0.8393), (1.306, 0.2348, 0.8501), (1.182, 0.356, 0.8806), (1.328, 0.3449, 0.9133), (1.182, 0.3074, 0.8179), (1.328, 0.273, 0.8205), (1.443, 0.3938, 0.6884), (1.354, 0.7045, 0.4473), (1.443, 0.2999, 0.5673), (1.354, 0.6106, 0.3262), (1.385, 0.362, 0.7131), (1.296, 0.6727, 0.472), (1.385, 0.268, 0.592), (1.296, 0.5788, 0.3509), (1.382, 0.2217, 0.8152), (1.461, 0.369, 0.7076), (1.382, 0.1342, 0.7025), (1.461, 0.2751, 0.5865), (1.308, 0.2118, 0.8229), (1.387, 0.3592, 0.7152), (1.308, 0.1243, 0.7101), (1.387, 0.2652, 0.5941), (1.18, 0.227, 0.771), (1.306, 0.2053, 0.812), (1.18, 0.1784, 0.7084), (1.306, 0.1333, 0.7192), (1.182, 0.2544, 0.7497), (1.328, 0.2434, 0.7824), (1.182, 0.2059, 0.687), (1.328, 0.1714, 0.6896), (1.101, 0.3949, 0.6456), (1.216, 0.6239, 0.468), (1.101, 0.446, 0.7114), (1.216, 0.675, 0.5338), (1.155, 0.3668, 0.6675), (1.271, 0.5958, 0.4898), (1.155, 0.4179, 0.7333), (1.271, 0.6468, 0.5556), (1.115, 0.266, 0.7493), (1.096, 0.3896, 0.6498), (1.115, 0.3135, 0.8106), (1.096, 0.4407, 0.7156), (1.18, 0.2362, 0.7724), (1.16, 0.3599, 0.6728), (1.18, 0.2838, 0.8337), (1.16, 0.4109, 0.7386)], [(776, 777), (778, 781)], [(1, 3, 20), (20, 3, 5, 4, 26), (4, 5, 7, 6), (6, 7, 9, 22, 8), (9, 11, 22), (11, 13, 23), (12, 23, 13, 15, 14), (14, 15, 17, 16), (11, 9, 32, 33), (27, 21, 18), (1, 20, 0), (0, 10, 12, 25, 18), (10, 0, 2, 24, 8), (8, 24, 2, 26, 4, 6), (18, 25, 12, 14, 16, 27), (9, 7, 31, 32), (3, 1, 29, 28), (7, 5, 30, 31), (5, 3, 28, 30), (1, 19, 37, 29), (19, 17, 36, 37), (17, 15, 35, 36), (15, 13, 34, 35), (13, 11, 33, 34), (33, 32, 42, 43), (40, 38, 48, 50), (30, 28, 38, 40), (37, 36, 46, 47), (34, 33, 43, 44), (31, 30, 40, 41), (29, 37, 47, 39), (35, 34, 44, 45), (32, 31, 41, 42), (28, 29, 39, 38), (36, 35, 45, 46), (57, 56, 65, 66), (47, 46, 56, 57), (44, 43, 53, 54), (41, 40, 50, 51), (39, 47, 57, 49), (45, 44, 54, 55), (42, 41, 51, 52), (38, 39, 49, 48), (46, 45, 55, 56), (43, 42, 52, 53), (63, 62, 71, 72), (54, 53, 62, 63), (51, 50, 59, 60), (55, 54, 63, 64), (52, 51, 60, 61), (56, 55, 64, 65), (53, 52, 61, 62), (50, 48, 58, 59), (60, 59, 68, 69), (64, 63, 72, 73), (61, 60, 69, 70), (65, 64, 73, 74), (62, 61, 70, 71), (59, 58, 67, 68), (66, 65, 74, 75), (73, 72, 80, 81), (70, 69, 78, 79), (74, 73, 81, 82), (68, 67, 76, 77), (75, 74, 82, 83), (69, 68, 77, 78), (16, 17, 19, 21, 27), (2, 20, 26), (67, 75, 83, 76), (71, 70, 79, 80, 72), (58, 66, 75, 67), (49, 57, 66, 58, 48), (84, 85, 87, 86), (86, 87, 89, 88), (88, 89, 91, 90), (90, 91, 93, 92), (92, 93, 95, 94), (94, 95, 97, 96), (96, 97, 99, 98), (98, 99, 101, 100), (87, 85, 103, 101, 99, 97, 95, 93, 91, 89), (100, 101, 103, 102), (102, 103, 85, 84), (84, 86, 88, 90, 92, 94, 96, 98, 100, 102), (83, 82, 110, 111), (81, 80, 108, 109), (79, 78, 106, 107), (77, 76, 104, 105), (76, 83, 111, 104), (82, 81, 109, 110), (80, 79, 107, 108), (78, 77, 105, 106), (107, 106, 114, 115), (105, 104, 112, 113), (104, 111, 119, 112), (110, 109, 117, 118), (108, 107, 115, 116), (106, 105, 113, 114), (111, 110, 118, 119), (109, 108, 116, 117), (119, 118, 126, 127), (117, 116, 124, 125), (115, 114, 122, 123), (113, 112, 120, 121), (112, 119, 127, 120), (118, 117, 125, 126), (116, 115, 123, 124), (114, 113, 121, 122), (124, 123, 131, 132), (122, 121, 129, 130), (127, 126, 134, 135), (125, 124, 132, 133), (123, 122, 130, 131), (121, 120, 128, 129), (120, 127, 135, 128), (126, 125, 133, 134), (128, 135, 143, 136), (134, 133, 141, 142), (132, 131, 139, 140), (130, 129, 137, 138), (135, 134, 142, 143), (133, 132, 140, 141), (131, 130, 138, 139), (129, 128, 136, 137), (141, 140, 148, 149), (139, 138, 146, 147), (137, 136, 144, 145), (136, 143, 151, 144), (142, 141, 149, 150), (140, 139, 147, 148), (138, 137, 145, 146), (143, 142, 150, 151), (151, 150, 157, 165), (149, 148, 155, 156), (147, 146, 153, 154), (145, 144, 158, 152), (144, 151, 165, 158), (150, 149, 156, 157), (148, 147, 154, 155), (146, 145, 152, 153), (157, 156, 163, 164), (159, 158, 165, 164, 163, 162, 161, 160), (155, 154, 161, 162), (153, 152, 159, 160), (165, 157, 164), (156, 155, 162, 163), (154, 153, 160, 161), (152, 158, 159), (166, 167, 169, 168), (168, 169, 171, 170), (180, 178, 183, 186), (170, 171, 182, 172), (172, 182, 167, 166), (166, 168, 170, 172), (174, 181, 185, 176), (169, 167, 174, 173), (171, 169, 173, 177, 179), (176, 185, 192, 188), (173, 174, 176, 175), (167, 182, 181, 174), (182, 171, 179, 178, 180), (177, 178, 179), (180, 181, 182), (177, 184, 183, 178), (185, 181, 180, 186), (177, 173, 175, 184), (191, 190, 196, 197), (175, 176, 188, 187), (186, 183, 190, 191), (184, 175, 187, 189), (185, 186, 191, 192), (183, 184, 189, 190), (194, 198, 204, 200), (192, 191, 197, 198), (187, 188, 194, 193), (188, 192, 198, 194), (189, 187, 193, 195), (190, 189, 195, 196), (203, 202, 765, 205), (195, 193, 199, 201), (196, 195, 201, 202), (197, 196, 202, 203), (198, 197, 203, 204), (193, 194, 200, 199), (204, 203, 205, 206), (762, 200, 763), (200, 204, 206, 763), (199, 762, 201), (202, 201, 764, 765), (763, 206, 769), (205, 765, 768), (207, 208, 378, 377), (762, 764, 201), (769, 206, 376, 967), (772, 207, 377, 970), (772, 776, 209, 207), (207, 209, 210, 208), (773, 219, 217, 777), (208, 210, 217, 219), (212, 211, 220, 221), (211, 209, 214, 215), (213, 782, 781, 216), (782, 213, 214, 783), (215, 214, 213, 216), (209, 776, 783, 214), (217, 210, 212, 218), (777, 217, 218, 778), (199, 200, 762), (215, 216, 223, 224), (218, 212, 221, 222), (211, 215, 224, 220), (778, 218, 222, 794), (216, 781, 795, 223), (211, 212, 225, 226), (221, 220, 227, 228), (227, 230, 235, 232), (250, 252, 239), (794, 222, 229, 803), (222, 221, 228, 229), (223, 795, 804, 230), (229, 228, 233, 234), (228, 227, 232, 233), (810, 234, 353, 931), (803, 229, 234, 810), (230, 804, 811, 235), (224, 223, 230, 227, 220), (212, 231, 251, 225), (236, 211, 226, 252), (237, 236, 231, 238), (209, 237, 238, 210), (237, 209, 211), (236, 237, 211), (212, 210, 238), (212, 238, 231), (241, 242, 262, 261), (251, 231, 249), (226, 225, 241, 240), (231, 236, 243, 244), (239, 242, 246, 245), (242, 249, 247, 246), (231, 244, 247, 249), (236, 250, 248, 243), (239, 245, 248, 250), (242, 251, 249), (251, 242, 225), (242, 241, 225), (239, 226, 240), (252, 226, 239), (236, 252, 250), (244, 243, 253, 254), (253, 257, 267, 263), (248, 245, 255, 257), (246, 247, 258, 256), (245, 246, 256, 255), (247, 244, 254, 258), (243, 248, 257, 253), (262, 259, 260, 261), (239, 240, 260, 259), (242, 239, 259, 262), (240, 241, 261, 260), (268, 264, 270, 274), (254, 253, 263, 264), (257, 255, 265, 267), (256, 258, 268, 266), (255, 256, 266, 265), (258, 254, 264, 268), (272, 274, 280, 278), (263, 267, 273, 269), (264, 263, 269, 270), (267, 265, 271, 273), (266, 268, 274, 272), (265, 266, 272, 271), (275, 279, 285, 281), (271, 272, 278, 277), (274, 270, 276, 280), (269, 273, 279, 275), (270, 269, 275, 276), (273, 271, 277, 279), (285, 283, 296, 294), (276, 275, 281, 282), (279, 277, 283, 285), (278, 280, 286, 284), (277, 278, 284, 283), (280, 276, 282, 286), (297, 298, 290, 289), (289, 290, 291, 292, 287, 288), (294, 296, 292, 291), (298, 294, 291, 290), (281, 285, 294, 298), (295, 293, 288, 287), (283, 284, 295, 296), (282, 281, 298, 297), (286, 282, 297, 293), (284, 286, 293, 295), (293, 297, 289, 288), (296, 295, 287, 292), (299, 300, 302, 301), (301, 302, 304, 303), (303, 304, 306, 305), (305, 306, 308, 307), (307, 308, 310, 309), (309, 310, 312, 311), (311, 312, 314, 313), (313, 314, 316, 315), (302, 300, 318, 316, 314, 312, 310, 308, 306, 304), (315, 316, 318, 317), (317, 318, 300, 299), (299, 301, 303, 305, 307, 309, 311, 313, 315, 317), (319, 320, 322, 321), (321, 322, 324, 323), (323, 324, 326, 325), (325, 326, 328, 327), (322, 320, 330, 328, 326, 324), (327, 328, 330, 329), (329, 330, 320, 319), (321, 323, 333, 332), (335, 336, 342, 341), (327, 329, 336, 335), (319, 321, 332, 331), (323, 325, 334, 333), (329, 319, 331, 336), (325, 327, 335, 334), (337, 338, 339, 340, 341, 342), (333, 334, 340, 339), (331, 332, 338, 337), (336, 331, 337, 342), (334, 335, 341, 340), (332, 333, 339, 338), (348, 389, 347, 343, 344), (392, 391, 347, 389), (344, 346, 383, 380), (343, 347, 391, 349, 345), (344, 343, 345, 346), (354, 932, 938, 358), (233, 232, 351, 352), (232, 235, 354, 351), (234, 233, 352, 353), (235, 811, 932, 354), (355, 358, 359, 362), (352, 351, 355, 356), (351, 354, 358, 355), (931, 353, 357, 937), (353, 352, 356, 357), (358, 938, 941, 359), (937, 357, 360, 942), (356, 355, 362, 361), (357, 356, 361, 360), (364, 366, 370, 368), (359, 941, 946, 363), (942, 360, 365, 950), (362, 359, 363, 366), (360, 361, 364, 365), (361, 362, 366, 364), (956, 369, 373, 962), (366, 363, 367, 370), (365, 364, 368, 369), (950, 365, 369, 956), (363, 946, 952, 367), (374, 371, 958, 962, 373, 372), (367, 952, 958, 371), (368, 370, 374, 372), (370, 367, 371, 374), (369, 368, 372, 373), (10, 22, 11), (22, 10, 8), (12, 10, 23), (10, 11, 23), (2, 0, 20), (19, 1, 21), (1, 0, 21), (21, 0, 18), (375, 966, 970, 377), (376, 375, 377, 378), (967, 376, 378, 379, 971), (208, 219, 379, 378), (205, 768, 966, 375), (219, 773, 971, 379), (206, 205, 375, 376), (346, 345, 349, 390, 350), (382, 381, 385, 386), (346, 350, 382, 383), (350, 388, 348, 381, 382), (348, 344, 380, 381), (385, 384, 387, 386), (383, 382, 386, 387), (381, 380, 384, 385), (380, 383, 387, 384), (388, 392, 389, 348), (350, 390, 392, 388), (390, 349, 391, 392), (412, 411, 394, 393), (410, 409, 411, 412), (408, 407, 409, 410), (406, 405, 407, 408), (404, 403, 405, 406), (402, 401, 403, 404), (400, 399, 401, 402), (398, 397, 399, 400), (396, 395, 397, 398), (393, 394, 395, 396), (410, 412, 461, 460), (411, 409, 447, 448), (396, 398, 451, 450), (397, 395, 440, 441), (412, 393, 462, 461), (394, 411, 448, 431), (398, 400, 453, 451), (399, 397, 441, 442), (400, 402, 454, 453), (401, 399, 442, 443), (402, 404, 455, 454), (403, 401, 443, 444), (404, 406, 457, 455), (405, 403, 444, 445), (406, 408, 459, 457), (407, 405, 445, 446), (408, 410, 460, 459), (409, 407, 446, 447), (393, 396, 450, 462), (395, 394, 431, 440), (414, 416, 475, 474), (413, 422, 421, 449), (423, 420, 427, 456), (416, 414, 417, 415), (422, 424, 425, 421), (420, 419, 428, 427), (431, 430, 429, 440), (440, 429, 432, 441), (441, 432, 433, 442), (442, 433, 434, 443), (443, 434, 435, 444), (444, 435, 436, 445), (445, 436, 437, 446), (446, 437, 438, 447), (432, 429, 463, 465), (447, 438, 439, 448), (448, 439, 430, 431), (421, 461, 462, 449), (425, 460, 461, 421), (458, 459, 460, 425), (456, 457, 459, 458), (427, 455, 457, 456), (428, 454, 455, 427), (452, 453, 454, 428), (415, 451, 453, 452), (417, 450, 451, 415), (449, 462, 450, 417), (418, 416, 415, 452), (426, 423, 456, 458), (419, 418, 452, 428), (424, 426, 458, 425), (414, 413, 449, 417), (467, 466, 486, 487), (439, 438, 471, 472), (436, 435, 468, 469), (433, 432, 465, 466), (430, 439, 472, 464), (429, 430, 464, 463), (437, 436, 469, 470), (434, 433, 466, 467), (438, 437, 470, 471), (435, 434, 467, 468), (473, 474, 475, 476, 477, 478, 479, 480, 481, 482), (483, 484, 492, 491, 490, 489, 488, 487, 486, 485), (468, 467, 487, 488), (423, 426, 480, 479), (469, 468, 488, 489), (416, 418, 476, 475), (470, 469, 489, 490), (426, 424, 481, 480), (418, 419, 477, 476), (471, 470, 490, 491), (419, 420, 478, 477), (463, 464, 484, 483), (472, 471, 491, 492), (424, 422, 482, 481), (465, 463, 483, 485), (413, 414, 474, 473), (464, 472, 492, 484), (422, 413, 473, 482), (466, 465, 485, 486), (420, 423, 479, 478), (493, 494, 496, 495), (495, 496, 500, 499), (499, 500, 498, 497), (497, 498, 494, 493), (495, 499, 497, 493), (500, 496, 494, 498), (501, 502, 504, 503), (503, 504, 508, 507), (507, 508, 506, 505), (505, 506, 502, 501), (503, 507, 505, 501), (508, 504, 502, 506), (509, 510, 512, 511), (511, 512, 516, 515), (515, 516, 514, 513), (513, 514, 510, 509), (516, 512, 510, 514), (511, 515, 513, 509), (517, 518, 520, 519), (519, 520, 524, 523), (523, 524, 522, 521), (521, 522, 518, 517), (519, 523, 521, 517), (524, 520, 518, 522), (525, 526, 528, 527), (527, 528, 532, 531), (531, 532, 530, 529), (529, 530, 526, 525), (527, 531, 529, 525), (532, 528, 526, 530), (533, 534, 536, 535), (535, 536, 540, 539), (539, 540, 538, 537), (537, 538, 534, 533), (540, 536, 534, 538), (535, 539, 537, 533), (541, 542, 544, 543), (543, 544, 548, 547), (547, 548, 546, 545), (545, 546, 542, 541), (543, 547, 545, 541), (548, 544, 542, 546), (549, 550, 552, 551), (551, 552, 556, 555), (555, 556, 554, 553), (553, 554, 550, 549), (551, 555, 553, 549), (556, 552, 550, 554), (558, 577, 560), (577, 583, 561, 562, 560), (561, 563, 564, 562), (563, 565, 579, 566, 564), (566, 579, 568), (568, 580, 570), (569, 571, 572, 570, 580), (571, 573, 574, 572), (568, 590, 589, 566), (584, 575, 578), (558, 557, 577), (557, 575, 582, 569, 567), (567, 565, 581, 559, 557), (565, 563, 561, 583, 559, 581), (575, 584, 573, 571, 569, 582), (566, 589, 588, 564), (560, 585, 586, 558), (564, 588, 587, 562), (562, 587, 585, 560), (558, 586, 594, 576), (576, 594, 593, 574), (574, 593, 592, 572), (572, 592, 591, 570), (570, 591, 590, 568), (590, 600, 599, 589), (597, 607, 605, 595), (587, 597, 595, 585), (594, 604, 603, 593), (591, 601, 600, 590), (588, 598, 597, 587), (586, 596, 604, 594), (592, 602, 601, 591), (589, 599, 598, 588), (585, 595, 596, 586), (593, 603, 602, 592), (614, 623, 622, 613), (604, 614, 613, 603), (601, 611, 610, 600), (598, 608, 607, 597), (596, 606, 614, 604), (602, 612, 611, 601), (599, 609, 608, 598), (595, 605, 606, 596), (603, 613, 612, 602), (600, 610, 609, 599), (620, 629, 628, 619), (611, 620, 619, 610), (608, 617, 616, 607), (612, 621, 620, 611), (609, 618, 617, 608), (613, 622, 621, 612), (610, 619, 618, 609), (607, 616, 615, 605), (617, 626, 625, 616), (621, 630, 629, 620), (618, 627, 626, 617), (622, 631, 630, 621), (619, 628, 627, 618), (616, 625, 624, 615), (623, 632, 631, 622), (630, 638, 637, 629), (627, 636, 635, 626), (631, 639, 638, 630), (625, 634, 633, 624), (632, 640, 639, 631), (626, 635, 634, 625), (573, 584, 578, 576, 574), (559, 583, 577), (624, 633, 640, 632), (628, 629, 637, 636, 627), (615, 624, 632, 623), (606, 605, 615, 623, 614), (641, 643, 644, 642), (643, 645, 646, 644), (645, 647, 648, 646), (647, 649, 650, 648), (649, 651, 652, 650), (651, 653, 654, 652), (653, 655, 656, 654), (655, 657, 658, 656), (644, 646, 648, 650, 652, 654, 656, 658, 660, 642), (657, 659, 660, 658), (659, 641, 642, 660), (641, 659, 657, 655, 653, 651, 649, 647, 645, 643), (640, 668, 667, 639), (638, 666, 665, 637), (636, 664, 663, 635), (634, 662, 661, 633), (633, 661, 668, 640), (639, 667, 666, 638), (637, 665, 664, 636), (635, 663, 662, 634), (664, 672, 671, 663), (662, 670, 669, 661), (661, 669, 676, 668), (667, 675, 674, 666), (665, 673, 672, 664), (663, 671, 670, 662), (668, 676, 675, 667), (666, 674, 673, 665), (676, 684, 683, 675), (674, 682, 681, 673), (672, 680, 679, 671), (670, 678, 677, 669), (669, 677, 684, 676), (675, 683, 682, 674), (673, 681, 680, 672), (671, 679, 678, 670), (681, 689, 688, 680), (679, 687, 686, 678), (684, 692, 691, 683), (682, 690, 689, 681), (680, 688, 687, 679), (678, 686, 685, 677), (677, 685, 692, 684), (683, 691, 690, 682), (685, 693, 700, 692), (691, 699, 698, 690), (689, 697, 696, 688), (687, 695, 694, 686), (692, 700, 699, 691), (690, 698, 697, 689), (688, 696, 695, 687), (686, 694, 693, 685), (698, 706, 705, 697), (696, 704, 703, 695), (694, 702, 701, 693), (693, 701, 708, 700), (699, 707, 706, 698), (697, 705, 704, 696), (695, 703, 702, 694), (700, 708, 707, 699), (708, 722, 714, 707), (706, 713, 712, 705), (704, 711, 710, 703), (702, 709, 715, 701), (701, 715, 722, 708), (707, 714, 713, 706), (705, 712, 711, 704), (703, 710, 709, 702), (714, 721, 720, 713), (716, 717, 718, 719, 720, 721, 722, 715), (712, 719, 718, 711), (710, 717, 716, 709), (722, 721, 714), (713, 720, 719, 712), (711, 718, 717, 710), (709, 716, 715), (723, 725, 726, 724), (725, 727, 728, 726), (737, 743, 740, 735), (727, 729, 739, 728), (729, 723, 724, 739), (723, 729, 727, 725), (731, 733, 742, 738), (726, 730, 731, 724), (728, 736, 734, 730, 726), (733, 745, 749, 742), (730, 732, 733, 731), (724, 731, 738, 739), (739, 737, 735, 736, 728), (734, 736, 735), (737, 739, 738), (734, 735, 740, 741), (742, 743, 737, 738), (734, 741, 732, 730), (748, 754, 753, 747), (732, 744, 745, 733), (743, 748, 747, 740), (741, 746, 744, 732), (742, 749, 748, 743), (740, 747, 746, 741), (751, 757, 761, 755), (749, 755, 754, 748), (744, 750, 751, 745), (745, 751, 755, 749), (746, 752, 750, 744), (747, 753, 752, 746), (760, 766, 765, 759), (752, 758, 756, 750), (753, 759, 758, 752), (754, 760, 759, 753), (755, 761, 760, 754), (750, 756, 757, 751), (763, 762, 764, 765), (761, 767, 766, 760), (762, 763, 757), (757, 763, 767, 761), (756, 758, 762), (759, 765, 764, 758), (763, 769, 767), (766, 768, 765), (770, 968, 969, 771), (762, 758, 764), (769, 967, 965, 767), (772, 970, 968, 770), (772, 770, 774, 776), (770, 771, 775, 774), (773, 777, 788, 790), (771, 790, 788, 775), (780, 792, 791, 779), (779, 786, 785, 774), (784, 787, 781, 782), (782, 783, 785, 784), (786, 787, 784, 785), (774, 785, 783, 776), (788, 789, 780, 775), (777, 778, 789, 788), (756, 762, 757), (786, 797, 796, 787), (789, 793, 792, 780), (779, 791, 797, 786), (778, 794, 793, 789), (787, 796, 795, 781), (779, 799, 798, 780), (792, 801, 800, 791), (800, 807, 812, 805), (827, 816, 829), (794, 803, 802, 793), (793, 802, 801, 792), (796, 805, 804, 795), (802, 809, 808, 801), (801, 808, 807, 800), (810, 931, 930, 809), (803, 810, 809, 802), (805, 812, 811, 804), (797, 791, 800, 805, 796), (780, 798, 828, 806), (813, 829, 799, 779), (814, 815, 806, 813), (774, 775, 815, 814), (814, 779, 774), (813, 779, 814), (780, 815, 775), (780, 806, 815), (818, 838, 839, 819), (828, 826, 806), (799, 817, 818, 798), (806, 821, 820, 813), (816, 822, 823, 819), (819, 823, 824, 826), (806, 826, 824, 821), (813, 820, 825, 827), (816, 827, 825, 822), (819, 826, 828), (828, 798, 819), (819, 798, 818), (816, 817, 799), (829, 816, 799), (813, 827, 829), (821, 831, 830, 820), (830, 840, 844, 834), (825, 834, 832, 822), (823, 833, 835, 824), (822, 832, 833, 823), (824, 835, 831, 821), (820, 830, 834, 825), (839, 838, 837, 836), (816, 836, 837, 817), (819, 839, 836, 816), (817, 837, 838, 818), (845, 851, 847, 841), (831, 841, 840, 830), (834, 844, 842, 832), (833, 843, 845, 835), (832, 842, 843, 833), (835, 845, 841, 831), (849, 855, 857, 851), (840, 846, 850, 844), (841, 847, 846, 840), (844, 850, 848, 842), (843, 849, 851, 845), (842, 848, 849, 843), (852, 858, 862, 856), (848, 854, 855, 849), (851, 857, 853, 847), (846, 852, 856, 850), (847, 853, 852, 846), (850, 856, 854, 848), (862, 871, 873, 860), (853, 859, 858, 852), (856, 862, 860, 854), (855, 861, 863, 857), (854, 860, 861, 855), (857, 863, 859, 853), (874, 866, 867, 875), (866, 865, 864, 869, 868, 867), (871, 868, 869, 873), (875, 867, 868, 871), (858, 875, 871, 862), (872, 864, 865, 870), (860, 873, 872, 861), (859, 874, 875, 858), (863, 870, 874, 859), (861, 872, 870, 863), (870, 865, 866, 874), (873, 869, 864, 872), (876, 878, 879, 877), (878, 880, 881, 879), (880, 882, 883, 881), (882, 884, 885, 883), (884, 886, 887, 885), (886, 888, 889, 887), (888, 890, 891, 889), (890, 892, 893, 891), (879, 881, 883, 885, 887, 889, 891, 893, 895, 877), (892, 894, 895, 893), (894, 876, 877, 895), (876, 894, 892, 890, 888, 886, 884, 882, 880, 878), (896, 898, 899, 897), (898, 900, 901, 899), (900, 902, 903, 901), (902, 904, 905, 903), (899, 901, 903, 905, 907, 897), (904, 906, 907, 905), (906, 896, 897, 907), (898, 909, 910, 900), (912, 918, 919, 913), (904, 912, 913, 906), (896, 908, 909, 898), (900, 910, 911, 902), (906, 913, 908, 896), (902, 911, 912, 904), (914, 919, 918, 917, 916, 915), (910, 916, 917, 911), (908, 914, 915, 909), (913, 919, 914, 908), (911, 917, 918, 912), (909, 915, 916, 910), (925, 921, 920, 924, 982), (985, 982, 924, 984), (921, 973, 976, 923), (920, 922, 926, 984, 924), (921, 923, 922, 920), (933, 939, 938, 932), (811, 932, 931, 810), (808, 929, 928, 807), (807, 928, 933, 812), (809, 930, 929, 808), (812, 933, 932, 811), (934, 945, 940, 939), (929, 935, 934, 928), (932, 938, 937, 931), (928, 934, 939, 933), (931, 937, 936, 930), (930, 936, 935, 929), (939, 940, 941, 938), (937, 942, 943, 936), (935, 944, 945, 934), (936, 943, 944, 935), (948, 954, 957, 951), (940, 947, 946, 941), (942, 950, 949, 943), (945, 951, 947, 940), (943, 949, 948, 944), (944, 948, 951, 945), (956, 962, 961, 955), (951, 957, 953, 947), (949, 955, 954, 948), (950, 956, 955, 949), (947, 953, 952, 946), (963, 960, 961, 962, 958, 959), (953, 959, 958, 952), (954, 960, 963, 957), (957, 963, 959, 953), (955, 961, 960, 954), (567, 568, 579), (579, 565, 567), (569, 580, 567), (567, 580, 568), (559, 577, 557), (576, 578, 558), (558, 578, 557), (578, 575, 557), (964, 968, 970, 966), (965, 969, 968, 964), (966, 970, 971, 967), (967, 971, 972, 969, 965), (771, 969, 972, 790), (766, 964, 966, 768), (790, 972, 971, 773), (767, 965, 964, 766), (923, 927, 983, 926, 922), (975, 979, 978, 974), (923, 976, 975, 927), (927, 975, 974, 925, 981), (925, 974, 973, 921), (978, 979, 980, 977), (976, 980, 979, 975), (974, 978, 977, 973), (973, 977, 980, 976), (981, 925, 982, 985), (927, 981, 985, 983), (983, 985, 984, 926), (1005, 986, 987, 1004), (1003, 1005, 1004, 1002), (1001, 1003, 1002, 1000), (999, 1001, 1000, 998), (997, 999, 998, 996), (995, 997, 996, 994), (993, 995, 994, 992), (991, 993, 992, 990), (989, 991, 990, 988), (986, 989, 988, 987), (1003, 1053, 1054, 1005), (1004, 1041, 1040, 1002), (989, 1043, 1044, 991), (990, 1034, 1033, 988), (1005, 1054, 1055, 986), (987, 1024, 1041, 1004), (991, 1044, 1046, 993), (992, 1035, 1034, 990), (993, 1046, 1047, 995), (994, 1036, 1035, 992), (995, 1047, 1048, 997), (996, 1037, 1036, 994), (997, 1048, 1050, 999), (998, 1038, 1037, 996), (999, 1050, 1052, 1001), (1000, 1039, 1038, 998), (1001, 1052, 1053, 1003), (1002, 1040, 1039, 1000), (986, 1055, 1043, 989), (988, 1033, 1024, 987), (1007, 1067, 1068, 1009), (1006, 1042, 1014, 1015), (1016, 1049, 1020, 1013), (1009, 1008, 1010, 1007), (1015, 1014, 1018, 1017), (1013, 1020, 1021, 1012), (1024, 1033, 1022, 1023), (1033, 1034, 1025, 1022), (1034, 1035, 1026, 1025), (1035, 1036, 1027, 1026), (1036, 1037, 1028, 1027), (1037, 1038, 1029, 1028), (1038, 1039, 1030, 1029), (1039, 1040, 1031, 1030), (1025, 1058, 1056, 1022), (1040, 1041, 1032, 1031), (1041, 1024, 1023, 1032), (1014, 1042, 1055, 1054), (1018, 1014, 1054, 1053), (1051, 1018, 1053, 1052), (1049, 1051, 1052, 1050), (1020, 1049, 1050, 1048), (1021, 1020, 1048, 1047), (1045, 1021, 1047, 1046), (1008, 1045, 1046, 1044), (1010, 1008, 1044, 1043), (1042, 1010, 1043, 1055), (1011, 1045, 1008, 1009), (1019, 1051, 1049, 1016), (1012, 1021, 1045, 1011), (1017, 1018, 1051, 1019), (1007, 1010, 1042, 1006), (1060, 1080, 1079, 1059), (1032, 1065, 1064, 1031), (1029, 1062, 1061, 1028), (1026, 1059, 1058, 1025), (1023, 1057, 1065, 1032), (1022, 1056, 1057, 1023), (1030, 1063, 1062, 1029), (1027, 1060, 1059, 1026), (1031, 1064, 1063, 1030), (1028, 1061, 1060, 1027), (1066, 1075, 1074, 1073, 1072, 1071, 1070, 1069, 1068, 1067), (1076, 1078, 1079, 1080, 1081, 1082, 1083, 1084, 1085, 1077), (1061, 1081, 1080, 1060), (1016, 1072, 1073, 1019), (1062, 1082, 1081, 1061), (1009, 1068, 1069, 1011), (1063, 1083, 1082, 1062), (1019, 1073, 1074, 1017), (1011, 1069, 1070, 1012), (1064, 1084, 1083, 1063), (1012, 1070, 1071, 1013), (1056, 1076, 1077, 1057), (1065, 1085, 1084, 1064), (1017, 1074, 1075, 1015), (1058, 1078, 1076, 1056), (1006, 1066, 1067, 1007), (1057, 1077, 1085, 1065), (1015, 1075, 1066, 1006), (1059, 1079, 1078, 1058), (1013, 1071, 1072, 1016), (1086, 1088, 1089, 1087), (1088, 1092, 1093, 1089), (1092, 1090, 1091, 1093), (1090, 1086, 1087, 1091), (1088, 1086, 1090, 1092), (1093, 1091, 1087, 1089), (1094, 1096, 1097, 1095), (1096, 1100, 1101, 1097), (1100, 1098, 1099, 1101), (1098, 1094, 1095, 1099), (1096, 1094, 1098, 1100), (1101, 1099, 1095, 1097), (1102, 1104, 1105, 1103), (1104, 1108, 1109, 1105), (1108, 1106, 1107, 1109), (1106, 1102, 1103, 1107), (1109, 1107, 1103, 1105), (1104, 1102, 1106, 1108), (1110, 1112, 1113, 1111), (1112, 1116, 1117, 1113), (1116, 1114, 1115, 1117), (1114, 1110, 1111, 1115), (1112, 1110, 1114, 1116), (1117, 1115, 1111, 1113), (1118, 1120, 1121, 1119), (1120, 1124, 1125, 1121), (1124, 1122, 1123, 1125), (1122, 1118, 1119, 1123), (1120, 1118, 1122, 1124), (1125, 1123, 1119, 1121), (1126, 1128, 1129, 1127), (1128, 1132, 1133, 1129), (1132, 1130, 1131, 1133), (1130, 1126, 1127, 1131), (1133, 1131, 1127, 1129), (1128, 1126, 1130, 1132), (1134, 1136, 1137, 1135), (1136, 1140, 1141, 1137), (1140, 1138, 1139, 1141), (1138, 1134, 1135, 1139), (1136, 1134, 1138, 1140), (1141, 1139, 1135, 1137), (1142, 1144, 1145, 1143), (1144, 1148, 1149, 1145), (1148, 1146, 1147, 1149), (1146, 1142, 1143, 1147), (1144, 1142, 1146, 1148), (1149, 1147, 1143, 1145)])
me_cylinder.use_remesh_preserve_volume = False
me_cylinder.use_remesh_preserve_attributes = False
me_cylinder.use_mirror_vertex_groups = False
me_cylinder.update()

# ---- objects
ob_manticore = bpy.data.objects.new('Manticore', me_cylinder)

# ---- transforms, parenting, visibility, modifiers, constraints
ob_manticore.location = (0.0, 0.0, 1.5)
ob_manticore.rotation_euler = (1.571, -0.0, 0.0)
ob_manticore.lineart.crease_threshold = 0.0
_vg = ob_manticore.vertex_groups.new(name='Group')

# ---- collection membership
col_collection_1.objects.link(ob_manticore)

# ---- scene / render settings (as saved in the file)
scene.frame_start = 1; scene.frame_end = 250; scene.frame_set(110)
scene.render.engine = 'BLENDER_EEVEE_NEXT'
scene.render.resolution_percentage = 50
scene.render.dither_intensity = 0.0
scene.cycles.use_denoising = False
scene.cycles.samples = 128
scene.cycles.sampling_pattern = 'TABULATED_SOBOL'
scene.cycles.use_adaptive_sampling = False
scene.cycles.use_light_tree = False
scene.cycles.blur_glossy = 0.0
scene.cycles.sample_clamp_indirect = 0.0
scene.view_settings.view_transform = 'Standard'
bpy.context.view_layer.update()

# ---- added for rendering (the .blend has no active camera and no usable light): camera, sun
cam_auto = bpy.data.cameras.new('AutoCamera')
cam_auto.lens = 50.0
cam_auto.sensor_width = 36.0
cam_auto.clip_end = 1000.0
ob_auto_camera = bpy.data.objects.new('AutoCamera', cam_auto)
scene.collection.objects.link(ob_auto_camera)
ob_auto_camera.location = (6.74485, -9.21746, 7.97106)
ob_auto_camera.rotation_euler = (1.09748, -7.21219e-08, 0.694738)
scene.camera = ob_auto_camera
light_auto_sun = bpy.data.lights.new('AutoSun', 'SUN')
light_auto_sun.energy = 3.0
light_auto_sun.angle = 0.0523599
ob_auto_sun = bpy.data.objects.new('AutoSun', light_auto_sun)
scene.collection.objects.link(ob_auto_sun)
ob_auto_sun.rotation_euler = (0.872665, 0.174533, 0.523599)
bpy.context.view_layer.update()
